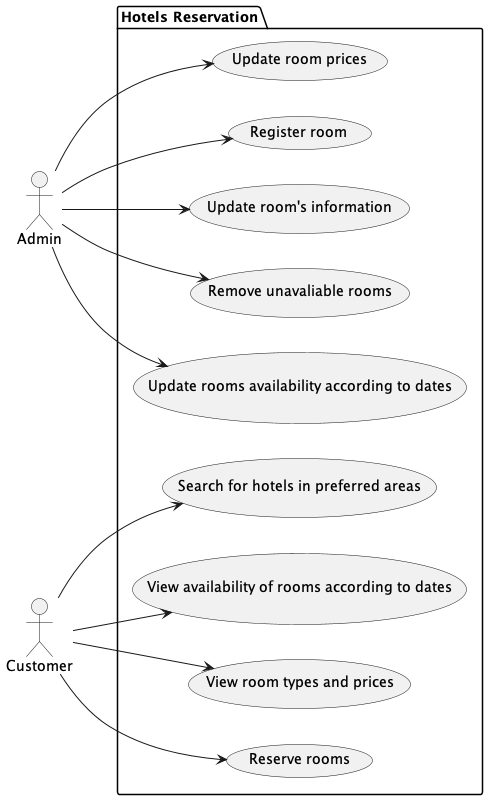

The diagram above was rendered by PlantUML. Its source (embedded in the PNG):
@startuml

left to right direction

:Admin: as admin
:Customer: as customer

package "Hotels Reservation" {
  usecase "Search for hotels in preferred areas" as hr1
  usecase "View availability of rooms according to dates" as hr2
  usecase "View room types and prices" as hr3
  usecase "Reserve rooms" as hr4
  usecase "Update rooms availability according to dates" as hr5
  usecase "Update room prices" as hr6
  usecase "Register room" as hr7
  usecase "Update room's information" as hr8
  usecase "Remove unavaliable rooms" as hr9
}

customer --> hr1
customer --> hr2
customer --> hr3
customer --> hr4
admin --> hr5
admin --> hr6
admin --> hr7
admin --> hr8
admin --> hr9

@enduml